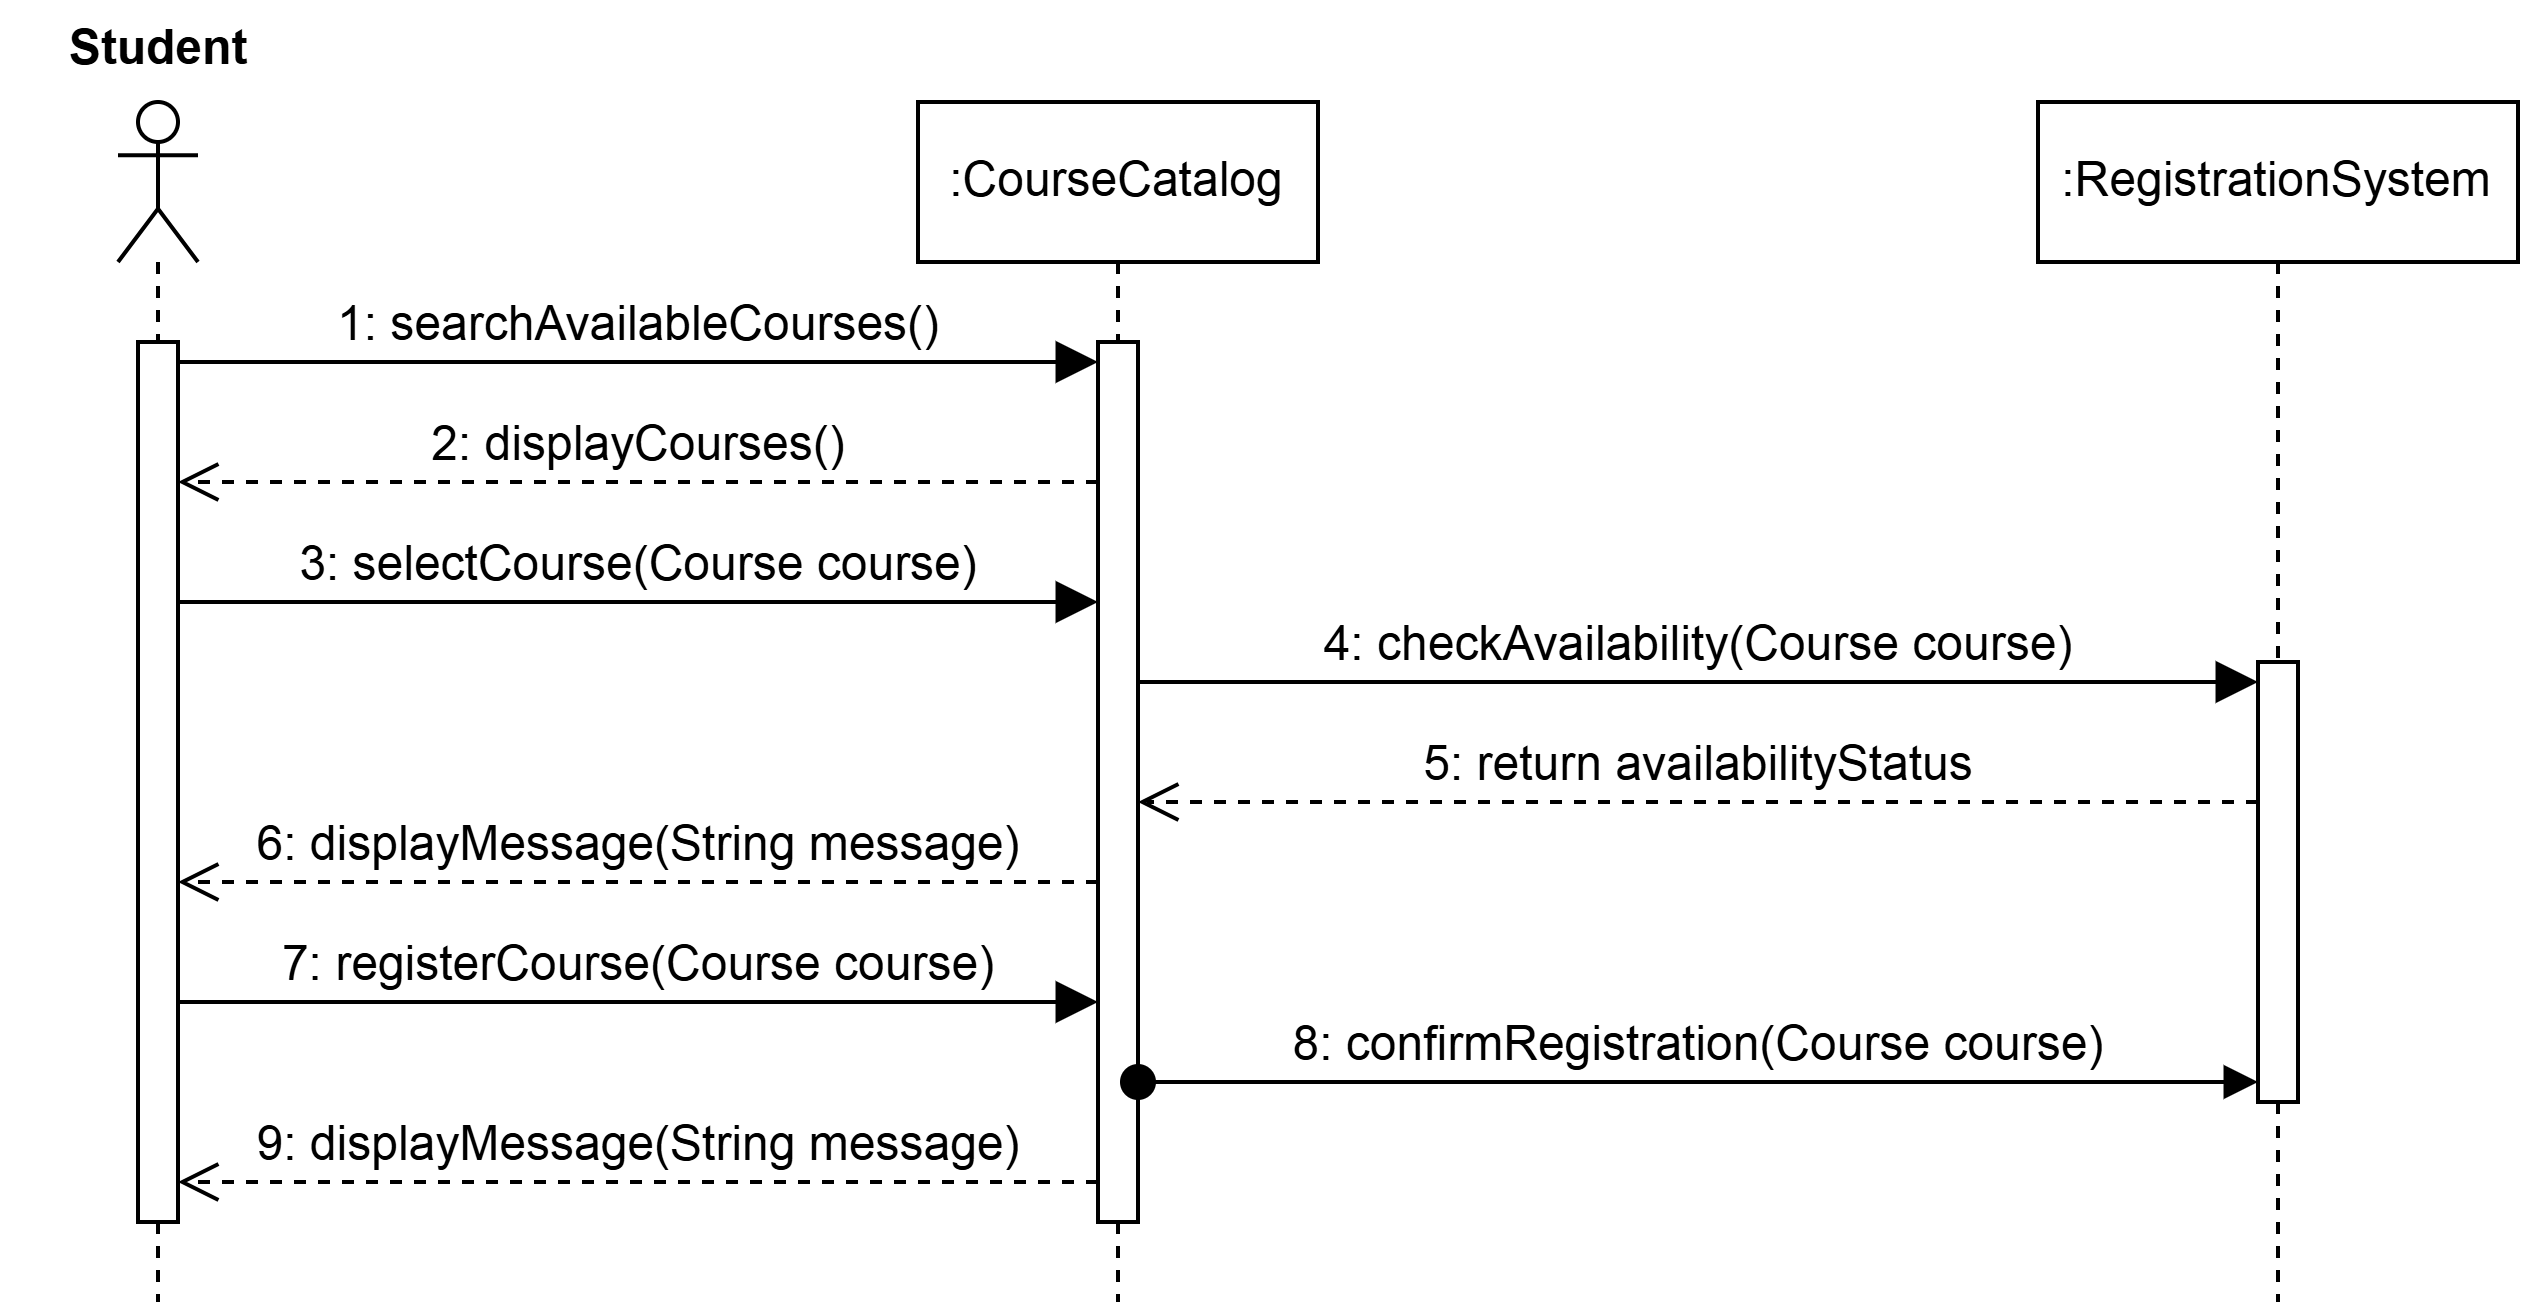

The diagram above was exported from draw.io. Its source (the exported page's mxGraphModel, read from the mxfile embedded in the PNG):
<mxGraphModel dx="877" dy="872" grid="1" gridSize="10" guides="1" tooltips="1" connect="1" arrows="1" fold="1" page="1" pageScale="1" pageWidth="827" pageHeight="1169" math="0" shadow="0">
  <root>
    <mxCell id="0" />
    <mxCell id="1" parent="0" />
    <mxCell id="GSyPxqYZNbhaf2CvuG0A-92" value="" style="group" vertex="1" connectable="0" parent="1">
      <mxGeometry x="40" y="40" width="630" height="326" as="geometry" />
    </mxCell>
    <mxCell id="GSyPxqYZNbhaf2CvuG0A-93" value="" style="shape=umlLifeline;perimeter=lifelinePerimeter;whiteSpace=wrap;html=1;container=1;dropTarget=0;collapsible=0;recursiveResize=0;outlineConnect=0;portConstraint=eastwest;newEdgeStyle={&quot;curved&quot;:0,&quot;rounded&quot;:0};participant=umlActor;" vertex="1" parent="GSyPxqYZNbhaf2CvuG0A-92">
      <mxGeometry x="30" y="26" width="20" height="300" as="geometry" />
    </mxCell>
    <mxCell id="GSyPxqYZNbhaf2CvuG0A-94" value="" style="html=1;points=[[0,0,0,0,5],[0,1,0,0,-5],[1,0,0,0,5],[1,1,0,0,-5]];perimeter=orthogonalPerimeter;outlineConnect=0;targetShapes=umlLifeline;portConstraint=eastwest;newEdgeStyle={&quot;curved&quot;:0,&quot;rounded&quot;:0};" vertex="1" parent="GSyPxqYZNbhaf2CvuG0A-93">
      <mxGeometry x="5" y="60" width="10" height="220" as="geometry" />
    </mxCell>
    <mxCell id="GSyPxqYZNbhaf2CvuG0A-95" value=":CourseCatalog" style="shape=umlLifeline;perimeter=lifelinePerimeter;whiteSpace=wrap;html=1;container=1;dropTarget=0;collapsible=0;recursiveResize=0;outlineConnect=0;portConstraint=eastwest;newEdgeStyle={&quot;curved&quot;:0,&quot;rounded&quot;:0};" vertex="1" parent="GSyPxqYZNbhaf2CvuG0A-92">
      <mxGeometry x="230" y="26" width="100" height="300" as="geometry" />
    </mxCell>
    <mxCell id="GSyPxqYZNbhaf2CvuG0A-96" value="" style="html=1;points=[[0,0,0,0,5],[0,1,0,0,-5],[1,0,0,0,5],[1,1,0,0,-5]];perimeter=orthogonalPerimeter;outlineConnect=0;targetShapes=umlLifeline;portConstraint=eastwest;newEdgeStyle={&quot;curved&quot;:0,&quot;rounded&quot;:0};" vertex="1" parent="GSyPxqYZNbhaf2CvuG0A-95">
      <mxGeometry x="45" y="60" width="10" height="220" as="geometry" />
    </mxCell>
    <mxCell id="GSyPxqYZNbhaf2CvuG0A-97" value=":RegistrationSystem" style="shape=umlLifeline;perimeter=lifelinePerimeter;whiteSpace=wrap;html=1;container=1;dropTarget=0;collapsible=0;recursiveResize=0;outlineConnect=0;portConstraint=eastwest;newEdgeStyle={&quot;curved&quot;:0,&quot;rounded&quot;:0};" vertex="1" parent="GSyPxqYZNbhaf2CvuG0A-92">
      <mxGeometry x="510" y="26" width="120" height="300" as="geometry" />
    </mxCell>
    <mxCell id="GSyPxqYZNbhaf2CvuG0A-98" value="" style="html=1;points=[[0,0,0,0,5],[0,1,0,0,-5],[1,0,0,0,5],[1,1,0,0,-5]];perimeter=orthogonalPerimeter;outlineConnect=0;targetShapes=umlLifeline;portConstraint=eastwest;newEdgeStyle={&quot;curved&quot;:0,&quot;rounded&quot;:0};" vertex="1" parent="GSyPxqYZNbhaf2CvuG0A-97">
      <mxGeometry x="55" y="140" width="10" height="110" as="geometry" />
    </mxCell>
    <mxCell id="GSyPxqYZNbhaf2CvuG0A-99" value="1: searchAvailableCourses()" style="html=1;verticalAlign=bottom;endArrow=block;curved=0;rounded=0;entryX=0;entryY=0;entryDx=0;entryDy=5;fontSize=12;startSize=8;endSize=8;" edge="1" parent="GSyPxqYZNbhaf2CvuG0A-92" source="GSyPxqYZNbhaf2CvuG0A-94">
      <mxGeometry relative="1" as="geometry">
        <mxPoint x="120" y="81" as="sourcePoint" />
        <mxPoint x="275" y="91" as="targetPoint" />
      </mxGeometry>
    </mxCell>
    <mxCell id="GSyPxqYZNbhaf2CvuG0A-100" value="2: displayCourses()" style="html=1;verticalAlign=bottom;endArrow=open;dashed=1;endSize=8;curved=0;rounded=0;exitX=0;exitY=1;exitDx=0;exitDy=-5;fontSize=12;" edge="1" parent="GSyPxqYZNbhaf2CvuG0A-92" target="GSyPxqYZNbhaf2CvuG0A-94">
      <mxGeometry relative="1" as="geometry">
        <mxPoint x="120" y="151" as="targetPoint" />
        <mxPoint x="275" y="121" as="sourcePoint" />
      </mxGeometry>
    </mxCell>
    <mxCell id="GSyPxqYZNbhaf2CvuG0A-101" value="3: selectCourse(Course course)" style="html=1;verticalAlign=bottom;endArrow=block;curved=0;rounded=0;entryX=0;entryY=0;entryDx=0;entryDy=5;fontSize=12;startSize=8;endSize=8;" edge="1" parent="GSyPxqYZNbhaf2CvuG0A-92" source="GSyPxqYZNbhaf2CvuG0A-94">
      <mxGeometry relative="1" as="geometry">
        <mxPoint x="165" y="151" as="sourcePoint" />
        <mxPoint x="275" y="151" as="targetPoint" />
      </mxGeometry>
    </mxCell>
    <mxCell id="GSyPxqYZNbhaf2CvuG0A-102" value="4: checkAvailability(Course course)" style="html=1;verticalAlign=bottom;endArrow=block;curved=0;rounded=0;entryX=0;entryY=0;entryDx=0;entryDy=5;fontSize=12;startSize=8;endSize=8;" edge="1" parent="GSyPxqYZNbhaf2CvuG0A-92">
      <mxGeometry relative="1" as="geometry">
        <mxPoint x="285" y="171" as="sourcePoint" />
        <mxPoint x="565" y="171" as="targetPoint" />
      </mxGeometry>
    </mxCell>
    <mxCell id="GSyPxqYZNbhaf2CvuG0A-103" value="5: return availabilityStatus" style="html=1;verticalAlign=bottom;endArrow=open;dashed=1;endSize=8;curved=0;rounded=0;exitX=0;exitY=1;exitDx=0;exitDy=-5;fontSize=12;" edge="1" parent="GSyPxqYZNbhaf2CvuG0A-92">
      <mxGeometry relative="1" as="geometry">
        <mxPoint x="285" y="201" as="targetPoint" />
        <mxPoint x="565" y="201" as="sourcePoint" />
      </mxGeometry>
    </mxCell>
    <mxCell id="GSyPxqYZNbhaf2CvuG0A-104" value="6: displayMessage(String message)" style="html=1;verticalAlign=bottom;endArrow=open;dashed=1;endSize=8;curved=0;rounded=0;exitX=0;exitY=1;exitDx=0;exitDy=-5;fontSize=12;" edge="1" parent="GSyPxqYZNbhaf2CvuG0A-92" target="GSyPxqYZNbhaf2CvuG0A-94">
      <mxGeometry relative="1" as="geometry">
        <mxPoint x="165" y="221" as="targetPoint" />
        <mxPoint x="275" y="221" as="sourcePoint" />
      </mxGeometry>
    </mxCell>
    <mxCell id="GSyPxqYZNbhaf2CvuG0A-105" value="7: registerCourse(Course course)" style="html=1;verticalAlign=bottom;endArrow=block;curved=0;rounded=0;entryX=0;entryY=0;entryDx=0;entryDy=5;fontSize=12;startSize=8;endSize=8;" edge="1" parent="GSyPxqYZNbhaf2CvuG0A-92" source="GSyPxqYZNbhaf2CvuG0A-94">
      <mxGeometry relative="1" as="geometry">
        <mxPoint x="50" y="251" as="sourcePoint" />
        <mxPoint x="275" y="251" as="targetPoint" />
      </mxGeometry>
    </mxCell>
    <mxCell id="GSyPxqYZNbhaf2CvuG0A-106" value="8: confirmRegistration(Course course)" style="html=1;verticalAlign=bottom;startArrow=oval;endArrow=block;startSize=8;curved=0;rounded=0;entryX=0;entryY=0;entryDx=0;entryDy=5;fontSize=12;" edge="1" parent="GSyPxqYZNbhaf2CvuG0A-92">
      <mxGeometry relative="1" as="geometry">
        <mxPoint x="285" y="271" as="sourcePoint" />
        <mxPoint x="565" y="271" as="targetPoint" />
      </mxGeometry>
    </mxCell>
    <mxCell id="GSyPxqYZNbhaf2CvuG0A-107" value="9: displayMessage(String message)" style="html=1;verticalAlign=bottom;endArrow=open;dashed=1;endSize=8;curved=0;rounded=0;fontSize=12;" edge="1" parent="GSyPxqYZNbhaf2CvuG0A-92" source="GSyPxqYZNbhaf2CvuG0A-96">
      <mxGeometry relative="1" as="geometry">
        <mxPoint x="45" y="296" as="targetPoint" />
        <mxPoint x="270" y="296" as="sourcePoint" />
      </mxGeometry>
    </mxCell>
    <mxCell id="GSyPxqYZNbhaf2CvuG0A-108" value="Student" style="text;align=center;fontStyle=1;verticalAlign=middle;spacingLeft=3;spacingRight=3;strokeColor=none;rotatable=0;points=[[0,0.5],[1,0.5]];portConstraint=eastwest;html=1;" vertex="1" parent="GSyPxqYZNbhaf2CvuG0A-92">
      <mxGeometry width="80" height="26" as="geometry" />
    </mxCell>
  </root>
</mxGraphModel>